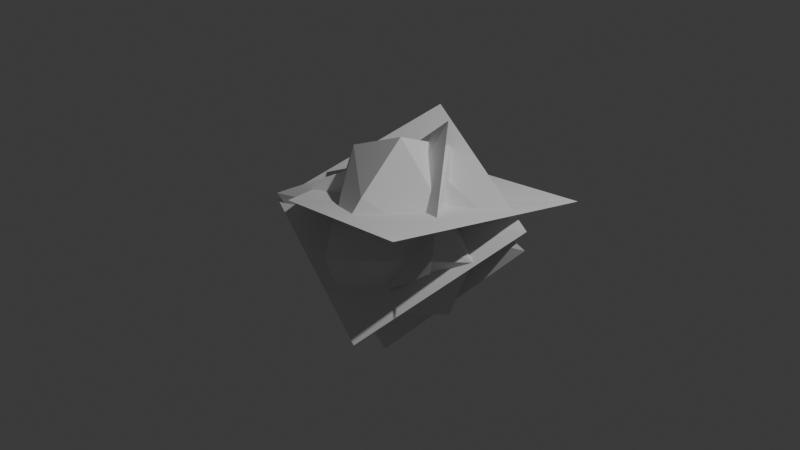 # Source: paper_ball.blend  (saved by Blender 4.4.32; exported with 4.5.12 LTS)
import bpy
from mathutils import Matrix  # noqa: F401  (used for matrix-valued properties, if any)

bpy.ops.wm.read_factory_settings(use_empty=True)
scene = bpy.context.scene
scene.name = 'Scene'

# ---- collections
col_collection = bpy.data.collections.new('Collection'); scene.collection.children.link(col_collection)

# ---- world
world_world = bpy.data.worlds.new('World'); scene.world = world_world
world_world.use_nodes = True; world_world.node_tree.nodes.clear()
_N = world_world.node_tree.nodes; _L = world_world.node_tree.links
n0 = _N.new('ShaderNodeOutputWorld'); n0.name = 'World Output'; n0.location = (300, 300)
n1 = _N.new('ShaderNodeBackground'); n1.name = 'Background'; n1.location = (10, 300)
n1.inputs[0].default_value = (0.05088, 0.05088, 0.05088, 1.0)
_L.new(n1.outputs[0], n0.inputs[0])
n0.is_active_output = True
world_world.color = (0.05088, 0.05088, 0.05088)
world_world.sun_shadow_jitter_overblur = 0.0

# ---- cameras
cam_camera = bpy.data.cameras.new('Camera')
cam_camera.clip_end = 100.0
cam_camera.ortho_scale = 7.314

# ---- lights
light_light = bpy.data.lights.new('Light', 'POINT')
light_light.energy = 1000.0
light_light.shadow_soft_size = 0.1

# ---- meshes
me_plane = bpy.data.meshes.new('Plane')
me_plane.from_pydata([(-0.6663, -0.5764, 0.1191), (0.841, -0.8482, 0.4102), (-1.0, 1.0, 0.0), (0.9844, 0.9778, 0.1711)], [], [(0, 1, 3, 2)])
_uv = me_plane.uv_layers.new(name='UVMap')
_uv.uv.foreach_set('vector', [0.0, 0.0, 1.0, 0.0, 1.0, 1.0, 0.0, 1.0])
me_plane.update()
me_plane_001 = bpy.data.meshes.new('Plane.001')
me_plane_001.from_pydata([(-1.0, -1.0, 0.0), (1.0, -1.0, 0.0), (-1.0, 1.0, 0.0), (0.9844, 0.9778, 0.1711)], [], [(0, 1, 3, 2)])
_uv = me_plane_001.uv_layers.new(name='UVMap')
_uv.uv.foreach_set('vector', [0.0, 0.0, 1.0, 0.0, 1.0, 1.0, 0.0, 1.0])
me_plane_001.update()
me_plane_002 = bpy.data.meshes.new('Plane.002')
me_plane_002.from_pydata([(-1.0, -1.0, 0.0), (1.0, -1.0, 0.0), (-1.0, 1.0, 0.0), (0.9844, 0.9778, 0.1711)], [], [(0, 1, 3, 2)])
_uv = me_plane_002.uv_layers.new(name='UVMap')
_uv.uv.foreach_set('vector', [0.0, 0.0, 1.0, 0.0, 1.0, 1.0, 0.0, 1.0])
me_plane_002.update()
me_plane_003 = bpy.data.meshes.new('Plane.003')
me_plane_003.from_pydata([(-1.0, -1.0, 0.0), (1.0, -1.0, 0.0), (-0.4931, 0.502, -0.1338), (0.9844, 0.9778, 0.1711)], [], [(0, 1, 3, 2)])
_uv = me_plane_003.uv_layers.new(name='UVMap')
_uv.uv.foreach_set('vector', [0.0, 0.0, 1.0, 0.0, 1.0, 1.0, 0.0, 1.0])
me_plane_003.update()
me_sphere = bpy.data.meshes.new('Sphere')
me_sphere.from_pydata([(0.0, 1.0, 0.0), (0.0, 0.7071, -0.7071), (0.5476, -0.003902, 0.4593), (1.0, -4.371e-08, -5.96e-08), (0.7071, -3.091e-08, -0.7071), (0.0356, -0.5594, 0.5285), (-8.742e-08, -1.0, -1.192e-07), (-6.182e-08, -0.7071, -0.7071), (0.0, 0.0, -1.0), (0.0, 0.0, 1.0), (-0.7071, 9.273e-08, 0.7071), (-1.0, 1.311e-07, -1.788e-07), (-0.7071, 9.273e-08, -0.7071), (1.236e-07, 0.7071, 0.7071)], [], [(8, 1, 4), (0, 13, 2, 3), (1, 0, 3, 4), (13, 9, 2), (8, 4, 7), (3, 2, 5, 6), (4, 3, 6, 7), (2, 9, 5), (8, 7, 12), (6, 5, 10, 11), (7, 6, 11, 12), (5, 9, 10), (8, 12, 1), (11, 10, 13, 0), (12, 11, 0, 1), (10, 9, 13)])
_uv = me_sphere.uv_layers.new(name='UVMap')
_uv.uv.foreach_set('vector', [0.625, 0.0, 0.75, 0.25, 0.5, 0.25, 0.75, 0.5, 0.75, 0.75, 0.5, 0.75, 0.5, 0.5, 0.75, 0.25, 0.75, 0.5, 0.5, 0.5, 0.5, 0.25, 0.75, 0.75, 0.625, 1.0, 0.5, 0.75, 0.375, 0.0, 0.5, 0.25, 0.25, 0.25, 0.5, 0.5, 0.5, 0.75, 0.25, 0.75, 0.25, 0.5, 0.5, 0.25, 0.5, 0.5, 0.25, 0.5, 0.25, 0.25, 0.5, 0.75, 0.375, 1.0, 0.25, 0.75, 0.125, 0.0, 0.25, 0.25, 0.0, 0.25, 0.25, 0.5, 0.25, 0.75, 0.0, 0.75, 0.0, 0.5, 0.25, 0.25, 0.25, 0.5, 0.0, 0.5, 0.0, 0.25, 0.25, 0.75, 0.125, 1.0, 0.0, 0.75, 0.875, 0.0, 1.0, 0.25, 0.75, 0.25, 1.0, 0.5, 1.0, 0.75, 0.75, 0.75, 0.75, 0.5, 1.0, 0.25, 1.0, 0.5, 0.75, 0.5, 0.75, 0.25, 1.0, 0.75, 0.875, 1.0, 0.75, 0.75])
me_sphere.update()

# ---- objects
ob_light = bpy.data.objects.new('Light', light_light)
ob_camera = bpy.data.objects.new('Camera', cam_camera)
ob_plane = bpy.data.objects.new('Plane', me_plane)
ob_plane_001 = bpy.data.objects.new('Plane.001', me_plane_001)
ob_plane_002 = bpy.data.objects.new('Plane.002', me_plane_002)
ob_plane_003 = bpy.data.objects.new('Plane.003', me_plane_003)
ob_sphere = bpy.data.objects.new('Sphere', me_sphere)

# ---- transforms, parenting, visibility, modifiers, constraints
ob_light.location = (4.076, 1.005, 5.904)
ob_light.rotation_euler = (0.6503, 0.05522, 1.866)
ob_light.lock_rotations_4d = False
ob_light.empty_display_type = 'ARROWS'
ob_light.color = (0.0, 0.0, 0.0, 0.0)
ob_light.lineart.crease_threshold = 0.0
ob_camera.location = (7.359, -6.926, 4.958)
ob_camera.rotation_euler = (1.109, 0.0, 0.8149)
ob_camera.lock_rotations_4d = False
ob_camera.empty_display_type = 'ARROWS'
ob_camera.color = (0.0, 0.0, 0.0, 0.0)
ob_camera.display_type = 'WIRE'
ob_camera.lineart.crease_threshold = 0.0
ob_plane.location = (0.0, 0.0, 0.0)
ob_plane.scale = (1.287, 1.287, 1.287)
ob_plane_001.location = (0.0, 0.0, 0.0)
ob_plane_001.rotation_euler = (0.8445, -0.619, -0.01355)
ob_plane_001.scale = (0.8116, 0.8116, 0.8116)
ob_plane_002.location = (0.0, 0.0, 0.0)
ob_plane_002.rotation_euler = (0.5132, 0.4072, -0.2753)
ob_plane_003.location = (0.0, 0.0, 0.0)
ob_plane_003.rotation_euler = (1.261, 0.7784, 0.1799)
ob_sphere.location = (0.02361, -0.001032, -0.1023)

# ---- collection membership
col_collection.objects.link(ob_light)
col_collection.objects.link(ob_camera)
col_collection.objects.link(ob_plane)
col_collection.objects.link(ob_plane_001)
col_collection.objects.link(ob_plane_002)
col_collection.objects.link(ob_plane_003)
col_collection.objects.link(ob_sphere)

# ---- scene / render settings (as saved in the file)
scene.camera = ob_camera
scene.frame_start = 1; scene.frame_end = 250; scene.frame_set(1)
scene.render.engine = 'BLENDER_EEVEE_NEXT'
bpy.context.view_layer.update()
